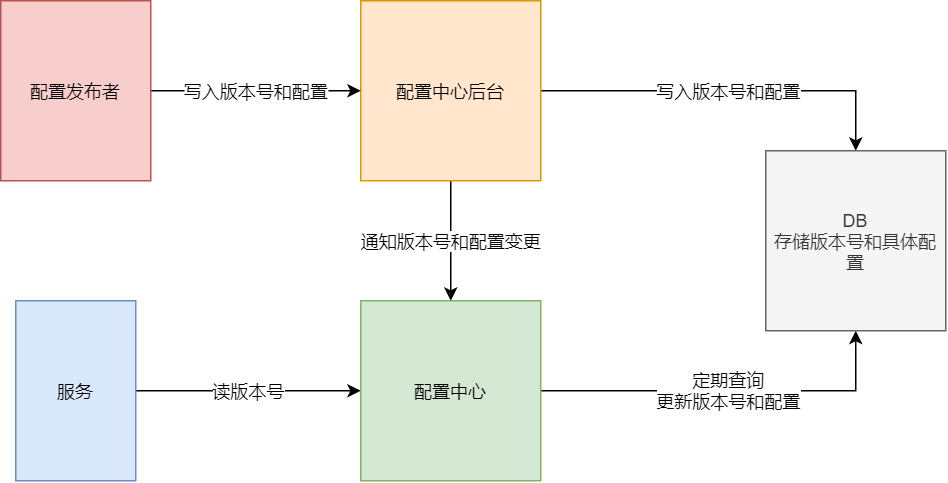

The diagram above was exported from draw.io. Its source (the exported page's mxGraphModel, read from the mxfile embedded in the PNG):
<mxGraphModel dx="693" dy="432" grid="1" gridSize="10" guides="1" tooltips="1" connect="1" arrows="1" fold="1" page="1" pageScale="1" pageWidth="827" pageHeight="1169" math="0" shadow="0">
  <root>
    <mxCell id="0" />
    <mxCell id="1" parent="0" />
    <mxCell id="5OsPkVdhpRInQXJG7bde-24" value="读版本号" style="edgeStyle=orthogonalEdgeStyle;rounded=0;orthogonalLoop=1;jettySize=auto;html=1;entryX=0;entryY=0.5;entryDx=0;entryDy=0;" edge="1" parent="1" source="5OsPkVdhpRInQXJG7bde-17" target="5OsPkVdhpRInQXJG7bde-18">
      <mxGeometry relative="1" as="geometry" />
    </mxCell>
    <mxCell id="5OsPkVdhpRInQXJG7bde-17" value="服务" style="rounded=0;whiteSpace=wrap;html=1;fillColor=#dae8fc;strokeColor=#6c8ebf;" vertex="1" parent="1">
      <mxGeometry x="90" y="240" width="80" height="120" as="geometry" />
    </mxCell>
    <mxCell id="5OsPkVdhpRInQXJG7bde-25" value="定期查询&lt;br&gt;更新版本号和配置" style="edgeStyle=orthogonalEdgeStyle;rounded=0;orthogonalLoop=1;jettySize=auto;html=1;entryX=0.5;entryY=1;entryDx=0;entryDy=0;" edge="1" parent="1" source="5OsPkVdhpRInQXJG7bde-18" target="5OsPkVdhpRInQXJG7bde-20">
      <mxGeometry relative="1" as="geometry" />
    </mxCell>
    <mxCell id="5OsPkVdhpRInQXJG7bde-18" value="配置中心" style="rounded=0;whiteSpace=wrap;html=1;fillColor=#d5e8d4;strokeColor=#82b366;" vertex="1" parent="1">
      <mxGeometry x="320" y="240" width="120" height="120" as="geometry" />
    </mxCell>
    <mxCell id="5OsPkVdhpRInQXJG7bde-21" value="写入版本号和配置" style="edgeStyle=orthogonalEdgeStyle;rounded=0;orthogonalLoop=1;jettySize=auto;html=1;entryX=0.5;entryY=0;entryDx=0;entryDy=0;" edge="1" parent="1" source="5OsPkVdhpRInQXJG7bde-19" target="5OsPkVdhpRInQXJG7bde-20">
      <mxGeometry relative="1" as="geometry" />
    </mxCell>
    <mxCell id="5OsPkVdhpRInQXJG7bde-26" value="通知版本号和配置变更" style="edgeStyle=orthogonalEdgeStyle;rounded=0;orthogonalLoop=1;jettySize=auto;html=1;entryX=0.5;entryY=0;entryDx=0;entryDy=0;" edge="1" parent="1" source="5OsPkVdhpRInQXJG7bde-19" target="5OsPkVdhpRInQXJG7bde-18">
      <mxGeometry relative="1" as="geometry" />
    </mxCell>
    <mxCell id="5OsPkVdhpRInQXJG7bde-19" value="配置中心后台" style="rounded=0;whiteSpace=wrap;html=1;fillColor=#ffe6cc;strokeColor=#d79b00;" vertex="1" parent="1">
      <mxGeometry x="320" y="40" width="120" height="120" as="geometry" />
    </mxCell>
    <mxCell id="5OsPkVdhpRInQXJG7bde-20" value="DB&lt;br&gt;存储版本号和具体配置" style="rounded=0;whiteSpace=wrap;html=1;fillColor=#f5f5f5;strokeColor=#666666;fontColor=#333333;" vertex="1" parent="1">
      <mxGeometry x="590" y="140" width="120" height="120" as="geometry" />
    </mxCell>
    <mxCell id="5OsPkVdhpRInQXJG7bde-23" value="写入版本号和配置" style="edgeStyle=orthogonalEdgeStyle;rounded=0;orthogonalLoop=1;jettySize=auto;html=1;entryX=0;entryY=0.5;entryDx=0;entryDy=0;" edge="1" parent="1" source="5OsPkVdhpRInQXJG7bde-22" target="5OsPkVdhpRInQXJG7bde-19">
      <mxGeometry relative="1" as="geometry" />
    </mxCell>
    <mxCell id="5OsPkVdhpRInQXJG7bde-22" value="配置发布者" style="rounded=0;whiteSpace=wrap;html=1;fillColor=#f8cecc;strokeColor=#b85450;" vertex="1" parent="1">
      <mxGeometry x="80" y="40" width="100" height="120" as="geometry" />
    </mxCell>
  </root>
</mxGraphModel>